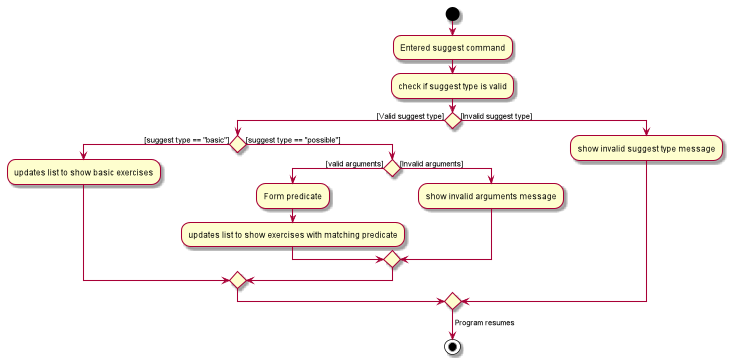

The diagram above was rendered by PlantUML. Its source (embedded in the PNG):
@startuml
skinparam activityShape rectangle

start
:Entered suggest command;
:check if suggest type is valid;
if() then ([Valid suggest type])

if() then ([suggest type == "basic"])
    :updates list to show basic exercises;
else ([suggest type == "possible"])
    if() then ([valid arguments])
        :Form predicate;
        :updates list to show exercises with matching predicate;
    else ([Invalid arguments])
        :show invalid arguments message;
    endif
    endif
else ([Invalid suggest type])
    :show invalid suggest type message;
endif
-> Program resumes;
stop
@enduml